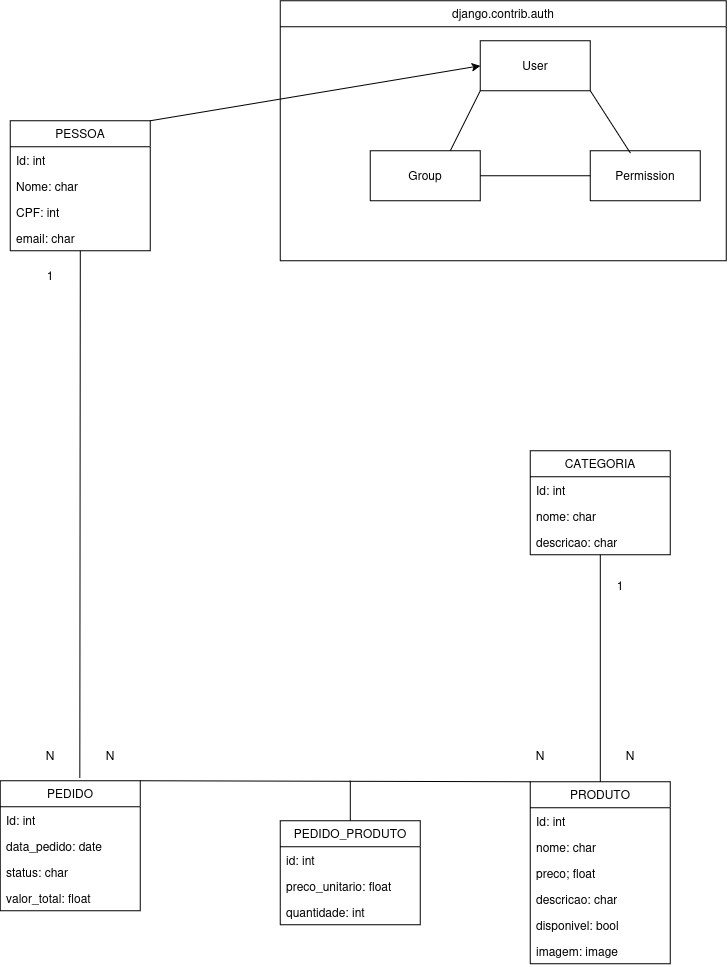

The diagram above was exported from draw.io. Its source (the exported page's mxGraphModel, read from the mxfile embedded in the PNG):
<mxGraphModel dx="1664" dy="887" grid="1" gridSize="10" guides="1" tooltips="1" connect="1" arrows="1" fold="1" page="1" pageScale="1" pageWidth="827" pageHeight="1169" math="0" shadow="0">
  <root>
    <mxCell id="0" />
    <mxCell id="1" parent="0" />
    <mxCell id="sreSaUhgLwlLpMK-uVwN-30" edge="1" parent="1" source="hOTUjgOyLTTV6nZazINR-1" style="edgeStyle=none;rounded=0;orthogonalLoop=1;jettySize=auto;html=1;exitX=1;exitY=0;exitDx=0;exitDy=0;entryX=0;entryY=0.5;entryDx=0;entryDy=0;" target="sreSaUhgLwlLpMK-uVwN-1">
      <mxGeometry relative="1" as="geometry" />
    </mxCell>
    <mxCell id="hOTUjgOyLTTV6nZazINR-1" parent="1" style="swimlane;fontStyle=0;childLayout=stackLayout;horizontal=1;startSize=26;fillColor=none;horizontalStack=0;resizeParent=1;resizeParentMax=0;resizeLast=0;collapsible=1;marginBottom=0;whiteSpace=wrap;html=1;" value="PESSOA" vertex="1">
      <mxGeometry height="130" width="140" x="90" y="130" as="geometry">
        <mxRectangle height="30" width="90" x="170" y="250" as="alternateBounds" />
      </mxGeometry>
    </mxCell>
    <mxCell id="hOTUjgOyLTTV6nZazINR-2" parent="hOTUjgOyLTTV6nZazINR-1" style="text;strokeColor=none;fillColor=none;align=left;verticalAlign=top;spacingLeft=4;spacingRight=4;overflow=hidden;rotatable=0;points=[[0,0.5],[1,0.5]];portConstraint=eastwest;whiteSpace=wrap;html=1;" value="Id: int" vertex="1">
      <mxGeometry height="26" width="140" y="26" as="geometry" />
    </mxCell>
    <mxCell id="hOTUjgOyLTTV6nZazINR-3" parent="hOTUjgOyLTTV6nZazINR-1" style="text;strokeColor=none;fillColor=none;align=left;verticalAlign=top;spacingLeft=4;spacingRight=4;overflow=hidden;rotatable=0;points=[[0,0.5],[1,0.5]];portConstraint=eastwest;whiteSpace=wrap;html=1;" value="Nome: char" vertex="1">
      <mxGeometry height="26" width="140" y="52" as="geometry" />
    </mxCell>
    <mxCell id="hOTUjgOyLTTV6nZazINR-4" parent="hOTUjgOyLTTV6nZazINR-1" style="text;strokeColor=none;fillColor=none;align=left;verticalAlign=top;spacingLeft=4;spacingRight=4;overflow=hidden;rotatable=0;points=[[0,0.5],[1,0.5]];portConstraint=eastwest;whiteSpace=wrap;html=1;" value="CPF: int" vertex="1">
      <mxGeometry height="26" width="140" y="78" as="geometry" />
    </mxCell>
    <mxCell id="hOTUjgOyLTTV6nZazINR-9" parent="hOTUjgOyLTTV6nZazINR-1" style="text;strokeColor=none;fillColor=none;align=left;verticalAlign=top;spacingLeft=4;spacingRight=4;overflow=hidden;rotatable=0;points=[[0,0.5],[1,0.5]];portConstraint=eastwest;whiteSpace=wrap;html=1;" value="email: char" vertex="1">
      <mxGeometry height="26" width="140" y="104" as="geometry" />
    </mxCell>
    <mxCell id="hOTUjgOyLTTV6nZazINR-5" parent="1" style="swimlane;fontStyle=0;childLayout=stackLayout;horizontal=1;startSize=26;fillColor=none;horizontalStack=0;resizeParent=1;resizeParentMax=0;resizeLast=0;collapsible=1;marginBottom=0;whiteSpace=wrap;html=1;" value="PEDIDO" vertex="1">
      <mxGeometry height="130" width="140" x="80" y="790" as="geometry" />
    </mxCell>
    <mxCell id="hOTUjgOyLTTV6nZazINR-6" parent="hOTUjgOyLTTV6nZazINR-5" style="text;strokeColor=none;fillColor=none;align=left;verticalAlign=top;spacingLeft=4;spacingRight=4;overflow=hidden;rotatable=0;points=[[0,0.5],[1,0.5]];portConstraint=eastwest;whiteSpace=wrap;html=1;" value="Id: int" vertex="1">
      <mxGeometry height="26" width="140" y="26" as="geometry" />
    </mxCell>
    <mxCell id="hOTUjgOyLTTV6nZazINR-8" parent="hOTUjgOyLTTV6nZazINR-5" style="text;strokeColor=none;fillColor=none;align=left;verticalAlign=top;spacingLeft=4;spacingRight=4;overflow=hidden;rotatable=0;points=[[0,0.5],[1,0.5]];portConstraint=eastwest;whiteSpace=wrap;html=1;" value="data_pedido: date" vertex="1">
      <mxGeometry height="26" width="140" y="52" as="geometry" />
    </mxCell>
    <mxCell id="hOTUjgOyLTTV6nZazINR-11" parent="hOTUjgOyLTTV6nZazINR-5" style="text;strokeColor=none;fillColor=none;align=left;verticalAlign=top;spacingLeft=4;spacingRight=4;overflow=hidden;rotatable=0;points=[[0,0.5],[1,0.5]];portConstraint=eastwest;whiteSpace=wrap;html=1;" value="status: char" vertex="1">
      <mxGeometry height="26" width="140" y="78" as="geometry" />
    </mxCell>
    <mxCell id="hOTUjgOyLTTV6nZazINR-14" parent="hOTUjgOyLTTV6nZazINR-5" style="text;strokeColor=none;fillColor=none;align=left;verticalAlign=top;spacingLeft=4;spacingRight=4;overflow=hidden;rotatable=0;points=[[0,0.5],[1,0.5]];portConstraint=eastwest;whiteSpace=wrap;html=1;" value="valor_total: float" vertex="1">
      <mxGeometry height="26" width="140" y="104" as="geometry" />
    </mxCell>
    <mxCell id="hOTUjgOyLTTV6nZazINR-19" parent="1" style="swimlane;fontStyle=0;childLayout=stackLayout;horizontal=1;startSize=26;fillColor=none;horizontalStack=0;resizeParent=1;resizeParentMax=0;resizeLast=0;collapsible=1;marginBottom=0;whiteSpace=wrap;html=1;" value="&lt;div&gt;PRODUTO&lt;/div&gt;" vertex="1">
      <mxGeometry height="182" width="140" x="610" y="791" as="geometry" />
    </mxCell>
    <mxCell id="hOTUjgOyLTTV6nZazINR-20" parent="hOTUjgOyLTTV6nZazINR-19" style="text;strokeColor=none;fillColor=none;align=left;verticalAlign=top;spacingLeft=4;spacingRight=4;overflow=hidden;rotatable=0;points=[[0,0.5],[1,0.5]];portConstraint=eastwest;whiteSpace=wrap;html=1;" value="Id: int" vertex="1">
      <mxGeometry height="26" width="140" y="26" as="geometry" />
    </mxCell>
    <mxCell id="hOTUjgOyLTTV6nZazINR-21" parent="hOTUjgOyLTTV6nZazINR-19" style="text;strokeColor=none;fillColor=none;align=left;verticalAlign=top;spacingLeft=4;spacingRight=4;overflow=hidden;rotatable=0;points=[[0,0.5],[1,0.5]];portConstraint=eastwest;whiteSpace=wrap;html=1;" value="nome: char" vertex="1">
      <mxGeometry height="26" width="140" y="52" as="geometry" />
    </mxCell>
    <mxCell id="hOTUjgOyLTTV6nZazINR-22" parent="hOTUjgOyLTTV6nZazINR-19" style="text;strokeColor=none;fillColor=none;align=left;verticalAlign=top;spacingLeft=4;spacingRight=4;overflow=hidden;rotatable=0;points=[[0,0.5],[1,0.5]];portConstraint=eastwest;whiteSpace=wrap;html=1;" value="preco; float" vertex="1">
      <mxGeometry height="26" width="140" y="78" as="geometry" />
    </mxCell>
    <mxCell id="hOTUjgOyLTTV6nZazINR-23" parent="hOTUjgOyLTTV6nZazINR-19" style="text;strokeColor=none;fillColor=none;align=left;verticalAlign=top;spacingLeft=4;spacingRight=4;overflow=hidden;rotatable=0;points=[[0,0.5],[1,0.5]];portConstraint=eastwest;whiteSpace=wrap;html=1;" value="descricao: char" vertex="1">
      <mxGeometry height="26" width="140" y="104" as="geometry" />
    </mxCell>
    <mxCell id="hOTUjgOyLTTV6nZazINR-24" parent="hOTUjgOyLTTV6nZazINR-19" style="text;strokeColor=none;fillColor=none;align=left;verticalAlign=top;spacingLeft=4;spacingRight=4;overflow=hidden;rotatable=0;points=[[0,0.5],[1,0.5]];portConstraint=eastwest;whiteSpace=wrap;html=1;" value="disponivel: bool" vertex="1">
      <mxGeometry height="26" width="140" y="130" as="geometry" />
    </mxCell>
    <mxCell id="hOTUjgOyLTTV6nZazINR-25" parent="hOTUjgOyLTTV6nZazINR-19" style="text;strokeColor=none;fillColor=none;align=left;verticalAlign=top;spacingLeft=4;spacingRight=4;overflow=hidden;rotatable=0;points=[[0,0.5],[1,0.5]];portConstraint=eastwest;whiteSpace=wrap;html=1;" value="imagem: image" vertex="1">
      <mxGeometry height="26" width="140" y="156" as="geometry" />
    </mxCell>
    <mxCell id="hOTUjgOyLTTV6nZazINR-28" parent="1" style="swimlane;fontStyle=0;childLayout=stackLayout;horizontal=1;startSize=26;fillColor=none;horizontalStack=0;resizeParent=1;resizeParentMax=0;resizeLast=0;collapsible=1;marginBottom=0;whiteSpace=wrap;html=1;" value="PEDIDO_PRODUTO" vertex="1">
      <mxGeometry height="104" width="140" x="360" y="830" as="geometry" />
    </mxCell>
    <mxCell id="hOTUjgOyLTTV6nZazINR-29" parent="hOTUjgOyLTTV6nZazINR-28" style="text;strokeColor=none;fillColor=none;align=left;verticalAlign=top;spacingLeft=4;spacingRight=4;overflow=hidden;rotatable=0;points=[[0,0.5],[1,0.5]];portConstraint=eastwest;whiteSpace=wrap;html=1;" value="id: int" vertex="1">
      <mxGeometry height="26" width="140" y="26" as="geometry" />
    </mxCell>
    <mxCell id="hOTUjgOyLTTV6nZazINR-30" parent="hOTUjgOyLTTV6nZazINR-28" style="text;strokeColor=none;fillColor=none;align=left;verticalAlign=top;spacingLeft=4;spacingRight=4;overflow=hidden;rotatable=0;points=[[0,0.5],[1,0.5]];portConstraint=eastwest;whiteSpace=wrap;html=1;" value="preco_unitario: float" vertex="1">
      <mxGeometry height="26" width="140" y="52" as="geometry" />
    </mxCell>
    <mxCell id="hOTUjgOyLTTV6nZazINR-31" parent="hOTUjgOyLTTV6nZazINR-28" style="text;strokeColor=none;fillColor=none;align=left;verticalAlign=top;spacingLeft=4;spacingRight=4;overflow=hidden;rotatable=0;points=[[0,0.5],[1,0.5]];portConstraint=eastwest;whiteSpace=wrap;html=1;" value="quantidade: int" vertex="1">
      <mxGeometry height="26" width="140" y="78" as="geometry" />
    </mxCell>
    <mxCell id="hOTUjgOyLTTV6nZazINR-33" parent="1" style="text;html=1;whiteSpace=wrap;strokeColor=none;fillColor=none;align=center;verticalAlign=middle;rounded=0;" value="N" vertex="1">
      <mxGeometry height="30" width="60" x="160" y="750" as="geometry" />
    </mxCell>
    <mxCell id="hOTUjgOyLTTV6nZazINR-34" parent="1" style="text;html=1;whiteSpace=wrap;strokeColor=none;fillColor=none;align=center;verticalAlign=middle;rounded=0;" value="N" vertex="1">
      <mxGeometry height="30" width="60" x="590" y="750" as="geometry" />
    </mxCell>
    <mxCell id="hOTUjgOyLTTV6nZazINR-37" parent="1" style="text;html=1;whiteSpace=wrap;strokeColor=none;fillColor=none;align=center;verticalAlign=middle;rounded=0;" value="1" vertex="1">
      <mxGeometry height="30" width="60" x="100" y="270" as="geometry" />
    </mxCell>
    <mxCell id="hOTUjgOyLTTV6nZazINR-38" parent="1" style="text;html=1;whiteSpace=wrap;strokeColor=none;fillColor=none;align=center;verticalAlign=middle;rounded=0;" value="N" vertex="1">
      <mxGeometry height="30" width="60" x="100" y="750" as="geometry" />
    </mxCell>
    <mxCell id="hOTUjgOyLTTV6nZazINR-40" parent="1" style="swimlane;fontStyle=0;childLayout=stackLayout;horizontal=1;startSize=26;fillColor=none;horizontalStack=0;resizeParent=1;resizeParentMax=0;resizeLast=0;collapsible=1;marginBottom=0;whiteSpace=wrap;html=1;" value="CATEGORIA" vertex="1">
      <mxGeometry height="104" width="140" x="610" y="460" as="geometry" />
    </mxCell>
    <mxCell id="hOTUjgOyLTTV6nZazINR-41" parent="hOTUjgOyLTTV6nZazINR-40" style="text;strokeColor=none;fillColor=none;align=left;verticalAlign=top;spacingLeft=4;spacingRight=4;overflow=hidden;rotatable=0;points=[[0,0.5],[1,0.5]];portConstraint=eastwest;whiteSpace=wrap;html=1;" value="Id: int" vertex="1">
      <mxGeometry height="26" width="140" y="26" as="geometry" />
    </mxCell>
    <mxCell id="hOTUjgOyLTTV6nZazINR-42" parent="hOTUjgOyLTTV6nZazINR-40" style="text;strokeColor=none;fillColor=none;align=left;verticalAlign=top;spacingLeft=4;spacingRight=4;overflow=hidden;rotatable=0;points=[[0,0.5],[1,0.5]];portConstraint=eastwest;whiteSpace=wrap;html=1;" value="nome: char" vertex="1">
      <mxGeometry height="26" width="140" y="52" as="geometry" />
    </mxCell>
    <mxCell id="hOTUjgOyLTTV6nZazINR-43" parent="hOTUjgOyLTTV6nZazINR-40" style="text;strokeColor=none;fillColor=none;align=left;verticalAlign=top;spacingLeft=4;spacingRight=4;overflow=hidden;rotatable=0;points=[[0,0.5],[1,0.5]];portConstraint=eastwest;whiteSpace=wrap;html=1;" value="descricao: char" vertex="1">
      <mxGeometry height="26" width="140" y="78" as="geometry" />
    </mxCell>
    <mxCell id="hOTUjgOyLTTV6nZazINR-46" parent="1" style="text;html=1;whiteSpace=wrap;strokeColor=none;fillColor=none;align=center;verticalAlign=middle;rounded=0;" value="1" vertex="1">
      <mxGeometry height="30" width="60" x="670" y="580" as="geometry" />
    </mxCell>
    <mxCell id="hOTUjgOyLTTV6nZazINR-47" parent="1" style="text;html=1;whiteSpace=wrap;strokeColor=none;fillColor=none;align=center;verticalAlign=middle;rounded=0;" value="N" vertex="1">
      <mxGeometry height="30" width="60" x="680" y="750" as="geometry" />
    </mxCell>
    <mxCell id="sreSaUhgLwlLpMK-uVwN-1" parent="1" style="html=1;whiteSpace=wrap;" value="User" vertex="1">
      <mxGeometry height="50" width="110" x="560" y="50" as="geometry" />
    </mxCell>
    <mxCell id="sreSaUhgLwlLpMK-uVwN-2" parent="1" style="html=1;whiteSpace=wrap;" value="Group" vertex="1">
      <mxGeometry height="50" width="110" x="450" y="160" as="geometry" />
    </mxCell>
    <mxCell id="sreSaUhgLwlLpMK-uVwN-3" parent="1" style="html=1;whiteSpace=wrap;" value="Permission" vertex="1">
      <mxGeometry height="50" width="110" x="670" y="160" as="geometry" />
    </mxCell>
    <mxCell id="sreSaUhgLwlLpMK-uVwN-19" parent="1" style="swimlane;fontStyle=0;childLayout=stackLayout;horizontal=1;startSize=26;fillColor=none;horizontalStack=0;resizeParent=1;resizeParentMax=0;resizeLast=0;collapsible=1;marginBottom=0;whiteSpace=wrap;html=1;" value="django.contrib.auth" vertex="1">
      <mxGeometry height="260" width="446" x="360" y="10" as="geometry" />
    </mxCell>
    <mxCell id="sreSaUhgLwlLpMK-uVwN-38" edge="1" parent="sreSaUhgLwlLpMK-uVwN-19" source="sreSaUhgLwlLpMK-uVwN-3" style="endArrow=none;html=1;rounded=0;exitX=0.365;exitY=0.048;exitDx=0;exitDy=0;exitPerimeter=0;" value="">
      <mxGeometry height="50" relative="1" width="50" as="geometry">
        <mxPoint x="340" y="140" as="sourcePoint" />
        <mxPoint x="310" y="90" as="targetPoint" />
      </mxGeometry>
    </mxCell>
    <mxCell id="sreSaUhgLwlLpMK-uVwN-34" edge="1" parent="1" source="hOTUjgOyLTTV6nZazINR-5" style="endArrow=none;html=1;rounded=0;entryX=0.5;entryY=1;entryDx=0;entryDy=0;exitX=0.568;exitY=-0.022;exitDx=0;exitDy=0;exitPerimeter=0;" target="hOTUjgOyLTTV6nZazINR-1" value="">
      <mxGeometry height="50" relative="1" width="50" as="geometry">
        <mxPoint x="158.82" y="527" as="sourcePoint" />
        <mxPoint x="158.82" y="470" as="targetPoint" />
      </mxGeometry>
    </mxCell>
    <mxCell id="sreSaUhgLwlLpMK-uVwN-35" edge="1" parent="1" source="hOTUjgOyLTTV6nZazINR-5" style="endArrow=none;html=1;rounded=0;exitX=1;exitY=0;exitDx=0;exitDy=0;entryX=0;entryY=0;entryDx=0;entryDy=0;" target="hOTUjgOyLTTV6nZazINR-19" value="">
      <mxGeometry height="50" relative="1" width="50" as="geometry">
        <Array as="points" />
        <mxPoint x="370" y="510" as="sourcePoint" />
        <mxPoint x="420" y="460" as="targetPoint" />
      </mxGeometry>
    </mxCell>
    <mxCell id="sreSaUhgLwlLpMK-uVwN-36" edge="1" parent="1" source="hOTUjgOyLTTV6nZazINR-19" style="endArrow=none;html=1;rounded=0;entryX=0.5;entryY=1;entryDx=0;entryDy=0;exitX=0.5;exitY=0;exitDx=0;exitDy=0;" target="hOTUjgOyLTTV6nZazINR-40" value="">
      <mxGeometry height="50" relative="1" width="50" as="geometry">
        <mxPoint x="370" y="510" as="sourcePoint" />
        <mxPoint x="420" y="460" as="targetPoint" />
      </mxGeometry>
    </mxCell>
    <mxCell id="sreSaUhgLwlLpMK-uVwN-37" edge="1" parent="1" style="endArrow=none;html=1;rounded=0;entryX=0;entryY=1;entryDx=0;entryDy=0;" target="sreSaUhgLwlLpMK-uVwN-1" value="">
      <mxGeometry height="50" relative="1" width="50" as="geometry">
        <mxPoint x="530" y="160" as="sourcePoint" />
        <mxPoint x="420" y="460" as="targetPoint" />
      </mxGeometry>
    </mxCell>
    <mxCell id="sreSaUhgLwlLpMK-uVwN-39" edge="1" parent="1" source="sreSaUhgLwlLpMK-uVwN-3" style="endArrow=none;html=1;rounded=0;entryX=1;entryY=0.5;entryDx=0;entryDy=0;" target="sreSaUhgLwlLpMK-uVwN-2" value="">
      <mxGeometry height="50" relative="1" width="50" as="geometry">
        <Array as="points" />
        <mxPoint x="720" y="172" as="sourcePoint" />
        <mxPoint x="680" y="110" as="targetPoint" />
      </mxGeometry>
    </mxCell>
    <mxCell id="sreSaUhgLwlLpMK-uVwN-40" edge="1" parent="1" source="hOTUjgOyLTTV6nZazINR-28" style="endArrow=none;html=1;rounded=0;" value="">
      <mxGeometry height="50" relative="1" width="50" as="geometry">
        <mxPoint x="370" y="510" as="sourcePoint" />
        <mxPoint x="430" y="790" as="targetPoint" />
      </mxGeometry>
    </mxCell>
  </root>
</mxGraphModel>